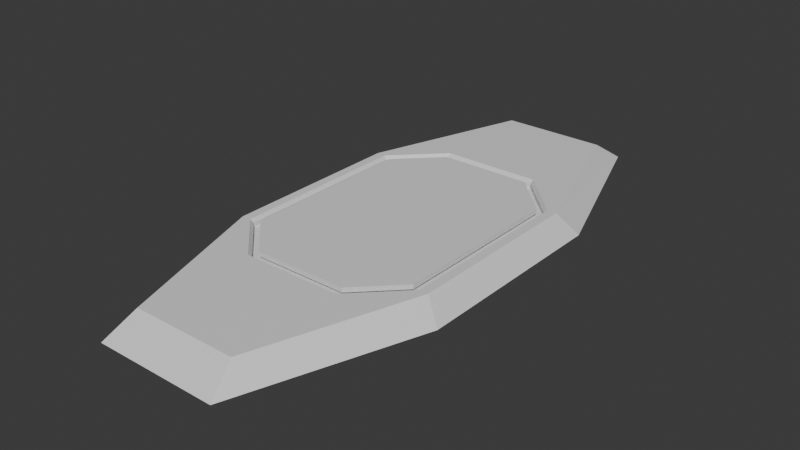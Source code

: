 # Source: jumper.blend  (saved by Blender 4.1.24; exported with 4.5.12 LTS)
import bpy
from mathutils import Matrix  # noqa: F401  (used for matrix-valued properties, if any)

bpy.ops.wm.read_factory_settings(use_empty=True)
scene = bpy.context.scene
scene.name = 'Scene'

# ---- collections
col_collection = bpy.data.collections.new('Collection'); scene.collection.children.link(col_collection)

# ---- materials (node trees are filled in below, after node groups)
mat_material = bpy.data.materials.new('Material')
mat_material.alpha_threshold = 0.0
mat_material.use_transparent_shadow = False
mat_material.roughness = 0.5
mat_material.line_color = (0.0, 0.0, 0.0, 1.0)

# ---- material node trees
mat_material.use_nodes = True; mat_material.node_tree.nodes.clear()
_N = mat_material.node_tree.nodes; _L = mat_material.node_tree.links
n0 = _N.new('ShaderNodeOutputMaterial'); n0.name = 'Material Output'; n0.location = (300, 300)
n1 = _N.new('ShaderNodeBsdfPrincipled'); n1.name = 'Principled BSDF'; n1.location = (10, 300)
n1.inputs[3].default_value = 1.45
_L.new(n1.outputs[0], n0.inputs[0])
n0.is_active_output = True

# ---- world
world_world = bpy.data.worlds.new('World'); scene.world = world_world
world_world.use_nodes = True; world_world.node_tree.nodes.clear()
_N = world_world.node_tree.nodes; _L = world_world.node_tree.links
n0 = _N.new('ShaderNodeOutputWorld'); n0.name = 'World Output'; n0.location = (300, 300)
n1 = _N.new('ShaderNodeBackground'); n1.name = 'Background'; n1.location = (10, 300)
n1.inputs[0].default_value = (0.05088, 0.05088, 0.05088, 1.0)
_L.new(n1.outputs[0], n0.inputs[0])
n0.is_active_output = True
world_world.color = (0.05088, 0.05088, 0.05088)
world_world.use_sun_shadow = False
world_world.sun_shadow_jitter_overblur = 0.0

# ---- meshes
me_cube = bpy.data.meshes.new('Cube')
me_cube.from_pydata([(0.15, 0.6811, 0.0), (0.3, 0.25, 0.0), (0.3, -0.25, 0.0), (0.15, -0.6811, 0.0), (-0.3, 0.25, 0.0), (-0.15, 0.6811, 0.0), (-0.15, -0.6811, 0.0), (-0.3, -0.25, 0.0), (0.1278, 0.6086, 0.05), (0.2557, 0.2234, 0.05), (-0.1278, -0.6086, 0.05), (-0.2557, -0.2234, 0.05), (0.2557, -0.2234, 0.05), (0.1278, -0.6086, 0.05), (-0.2557, 0.2234, 0.05), (-0.1278, 0.6086, 0.05), (0.1197, 0.3267, 0.03048), (0.2267, 0.2197, 0.03048), (-0.1197, -0.3267, 0.03048), (-0.2267, -0.2197, 0.03048), (0.2267, -0.2197, 0.03048), (0.1197, -0.3267, 0.03048), (-0.2267, 0.2197, 0.03048), (-0.1197, 0.3267, 0.03048), (0.1204, 0.3357, 0.05), (0.1197, 0.3267, 0.04243), (0.2267, 0.2197, 0.04243), (0.2337, 0.2225, 0.05), (-0.1204, -0.3357, 0.05), (-0.1197, -0.3267, 0.04243), (-0.2267, -0.2197, 0.04243), (-0.2337, -0.2225, 0.05), (0.2337, -0.2225, 0.05), (0.2267, -0.2197, 0.04243), (0.1197, -0.3267, 0.04243), (0.1204, -0.3357, 0.05), (-0.2337, 0.2225, 0.05), (-0.2267, 0.2197, 0.04243), (-0.1197, 0.3267, 0.04243), (-0.1204, 0.3357, 0.05)], [], [(7, 11, 14, 4), (3, 13, 10, 6), (1, 9, 12, 2), (9, 1, 0, 8), (6, 10, 11, 7), (13, 3, 2, 12), (15, 5, 4, 14), (5, 15, 8, 0), (25, 38, 23, 16), (29, 34, 21, 18), (38, 37, 22, 23), (33, 26, 17, 20), (30, 29, 18, 19), (34, 33, 20, 21), (37, 30, 19, 22), (28, 31, 11, 10), (36, 39, 15, 14), (27, 32, 12, 9), (35, 28, 10, 13), (24, 27, 9, 8), (32, 35, 13, 12), (39, 24, 8, 15), (31, 36, 14, 11), (21, 20, 17, 16, 23, 22, 19, 18), (25, 26, 27, 24), (29, 30, 31, 28), (33, 34, 35, 32), (37, 38, 39, 36), (38, 25, 24, 39), (26, 33, 32, 27), (36, 31, 30, 37), (28, 35, 34, 29), (26, 25, 16, 17)])
_uv = me_cube.uv_layers.new(name='UVMap')
_uv.uv.foreach_set('vector', [0.1875, 0.4524, 0.1875, 0.5149, 0.8125, 0.5149, 0.8125, 0.4524, 0.6875, 0.4524, 0.6875, 0.5149, 0.3125, 0.5149, 0.3125, 0.4524, 0.8125, 0.4524, 0.8125, 0.5149, 0.1875, 0.5149, 0.1875, 0.4524, 0.875, 0.5149, 0.875, 0.4524, 0.6875, 0.4524, 0.6875, 0.5149, 0.3125, 0.4524, 0.3125, 0.5149, 0.125, 0.5149, 0.125, 0.4524, 0.6875, 0.5149, 0.6875, 0.4524, 0.875, 0.4524, 0.875, 0.5149, 0.3125, 0.5149, 0.3125, 0.4524, 0.125, 0.4524, 0.125, 0.5149, 0.3125, 0.4524, 0.3125, 0.5149, 0.6875, 0.5149, 0.6875, 0.4524, 0.6496, 0.5054, 0.3504, 0.5054, 0.3504, 0.4905, 0.6496, 0.4905, 0.3504, 0.5054, 0.6496, 0.5054, 0.6496, 0.4905, 0.3504, 0.4905, 0.3504, 0.5054, 0.2166, 0.5054, 0.2166, 0.4905, 0.3504, 0.4905, 0.2254, 0.5054, 0.7746, 0.5054, 0.7746, 0.4905, 0.2254, 0.4905, 0.2166, 0.5054, 0.3504, 0.5054, 0.3504, 0.4905, 0.2166, 0.4905, 0.6496, 0.5054, 0.7834, 0.5054, 0.7834, 0.4905, 0.6496, 0.4905, 0.7746, 0.5054, 0.2254, 0.5054, 0.2254, 0.4905, 0.7746, 0.4905, 0.3495, 0.08926, 0.2079, 0.2218, 0.125, 0.1875, 0.3125, 0.0, 0.2079, 0.7782, 0.3495, 0.9107, 0.3125, 1.0, 0.125, 0.8125, 0.7921, 0.7782, 0.7921, 0.2218, 0.875, 0.1875, 0.875, 0.8125, 0.6505, 0.08926, 0.3495, 0.08926, 0.3125, 0.0, 0.6875, 0.0, 0.6505, 0.9107, 0.7921, 0.7782, 0.875, 0.8125, 0.6875, 1.0, 0.7921, 0.2218, 0.6505, 0.08926, 0.6875, 0.0, 0.875, 0.1875, 0.3495, 0.9107, 0.6505, 0.9107, 0.6875, 1.0, 0.3125, 1.0, 0.2079, 0.2218, 0.2079, 0.7782, 0.125, 0.8125, 0.125, 0.1875, 0.6496, 0.09159, 0.7834, 0.2254, 0.7834, 0.7746, 0.6496, 0.9084, 0.3504, 0.9084, 0.2166, 0.7746, 0.2166, 0.2254, 0.3504, 0.09159, 0.6496, 0.9084, 0.7834, 0.7746, 0.7921, 0.7782, 0.6505, 0.9107, 0.3504, 0.09159, 0.2166, 0.2254, 0.2079, 0.2218, 0.3495, 0.08926, 0.7834, 0.2254, 0.6496, 0.09159, 0.6505, 0.08926, 0.7921, 0.2218, 0.2166, 0.7746, 0.3504, 0.9084, 0.3495, 0.9107, 0.2079, 0.7782, 0.3504, 0.9084, 0.6496, 0.9084, 0.6505, 0.9107, 0.3495, 0.9107, 0.7834, 0.7746, 0.7834, 0.2254, 0.7921, 0.2218, 0.7921, 0.7782, 0.2079, 0.7782, 0.2079, 0.2218, 0.2166, 0.2254, 0.2166, 0.7746, 0.3495, 0.08926, 0.6505, 0.08926, 0.6496, 0.09159, 0.3504, 0.09159, 0.7834, 0.5054, 0.6496, 0.5054, 0.6496, 0.4905, 0.7834, 0.4905])
me_cube.materials.append(mat_material)
me_cube.use_mirror_vertex_groups = False
me_cube.update()
me_cube_001 = bpy.data.meshes.new('Cube.001')
me_cube_001.from_pydata([(0.2115, 0.2134, 0.05), (0.1134, 0.3115, 0.05), (0.1134, -0.3115, 0.05), (0.2115, -0.2134, 0.05), (-0.1134, 0.3115, 0.05), (-0.2115, 0.2134, 0.05), (-0.2115, -0.2134, 0.05), (-0.1134, -0.3115, 0.05), (0.1134, 0.3115, 0.03894), (0.2115, 0.2134, 0.03894), (-0.1134, -0.3115, 0.03894), (-0.2115, -0.2134, 0.03894), (0.2115, -0.2134, 0.03894), (0.1134, -0.3115, 0.03894), (-0.2115, 0.2134, 0.03894), (-0.1134, 0.3115, 0.03894)], [], [(0, 1, 4, 5, 6, 7, 2, 3), (9, 12, 13, 10, 11, 14, 15, 8), (3, 12, 9, 0), (4, 15, 14, 5), (6, 11, 10, 7), (5, 14, 11, 6), (1, 8, 15, 4), (2, 13, 12, 3), (0, 9, 8, 1), (7, 10, 13, 2)])
_uv = me_cube_001.uv_layers.new(name='UVMap')
_uv.uv.foreach_set('vector', [0.7115, 0.7134, 0.6134, 0.8115, 0.3866, 0.8115, 0.2885, 0.7134, 0.2885, 0.2866, 0.3866, 0.1885, 0.6134, 0.1885, 0.7115, 0.2866, 0.7115, 0.7134, 0.7115, 0.2866, 0.6134, 0.1885, 0.3866, 0.1885, 0.2885, 0.2866, 0.2885, 0.7134, 0.3866, 0.8115, 0.6134, 0.8115, 0.2866, 0.5055, 0.2866, 0.4945, 0.7134, 0.4945, 0.7134, 0.5055, 0.3866, 0.5055, 0.3866, 0.4945, 0.2885, 0.4945, 0.2885, 0.5055, 0.2885, 0.5055, 0.2885, 0.4945, 0.3866, 0.4945, 0.3866, 0.5055, 0.7134, 0.5055, 0.7134, 0.4945, 0.2866, 0.4945, 0.2866, 0.5055, 0.6134, 0.5055, 0.6134, 0.4945, 0.3866, 0.4945, 0.3866, 0.5055, 0.6134, 0.5055, 0.6134, 0.4945, 0.7115, 0.4945, 0.7115, 0.5055, 0.7115, 0.5055, 0.7115, 0.4945, 0.6134, 0.4945, 0.6134, 0.5055, 0.3866, 0.5055, 0.3866, 0.4945, 0.6134, 0.4945, 0.6134, 0.5055])
me_cube_001.materials.append(mat_material)
me_cube_001.use_mirror_vertex_groups = False
me_cube_001.update()

# ---- objects
ob_base = bpy.data.objects.new('base', me_cube)
ob_platform = bpy.data.objects.new('platform', me_cube_001)

# ---- transforms, parenting, visibility, modifiers, constraints
ob_base.location = (0.0, 0.0, 0.0)
ob_base.lock_rotations_4d = False
ob_base.empty_display_type = 'ARROWS'
ob_base.lineart.crease_threshold = 0.0
ob_platform.location = (0.0, 0.0, 0.0)
ob_platform.lock_rotations_4d = False
ob_platform.empty_display_type = 'ARROWS'
ob_platform.lineart.crease_threshold = 0.0

# ---- collection membership
col_collection.objects.link(ob_base)
col_collection.objects.link(ob_platform)

# ---- scene / render settings (as saved in the file)
scene.frame_start = 1; scene.frame_end = 250; scene.frame_set(1)
scene.render.engine = 'BLENDER_EEVEE_NEXT'
scene.cycles.sampling_pattern = 'TABULATED_SOBOL'
scene.eevee.ray_tracing_options.trace_max_roughness = 0.0
bpy.context.view_layer.update()

# ---- added for rendering (the .blend has no active camera and no usable light): camera, sun
cam_auto = bpy.data.cameras.new('AutoCamera')
cam_auto.lens = 50.0
cam_auto.sensor_width = 36.0
cam_auto.clip_end = 1000.0
ob_auto_camera = bpy.data.objects.new('AutoCamera', cam_auto)
scene.collection.objects.link(ob_auto_camera)
ob_auto_camera.location = (1.37791, -1.65349, 1.12732)
ob_auto_camera.rotation_euler = (1.09748, -7.21219e-08, 0.694738)
scene.camera = ob_auto_camera
light_auto_sun = bpy.data.lights.new('AutoSun', 'SUN')
light_auto_sun.energy = 3.0
light_auto_sun.angle = 0.0523599
ob_auto_sun = bpy.data.objects.new('AutoSun', light_auto_sun)
scene.collection.objects.link(ob_auto_sun)
ob_auto_sun.rotation_euler = (0.872665, 0.174533, 0.523599)
bpy.context.view_layer.update()
